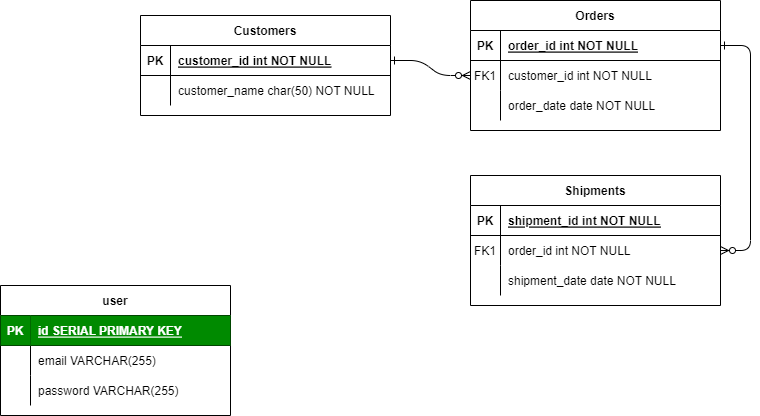

The diagram above was exported from draw.io. Its source (the exported page's mxGraphModel, read from the mxfile embedded in the PNG):
<mxGraphModel dx="1944" dy="1112" grid="1" gridSize="10" guides="1" tooltips="1" connect="1" arrows="1" fold="1" page="1" pageScale="1" pageWidth="850" pageHeight="1100" math="0" shadow="0" extFonts="Permanent Marker^https://fonts.googleapis.com/css?family=Permanent+Marker">
  <root>
    <mxCell id="0" />
    <mxCell id="1" parent="0" />
    <mxCell id="C-vyLk0tnHw3VtMMgP7b-1" value="" style="edgeStyle=entityRelationEdgeStyle;endArrow=ERzeroToMany;startArrow=ERone;endFill=1;startFill=0;" parent="1" source="C-vyLk0tnHw3VtMMgP7b-24" target="C-vyLk0tnHw3VtMMgP7b-6" edge="1">
      <mxGeometry width="100" height="100" relative="1" as="geometry">
        <mxPoint x="340" y="720" as="sourcePoint" />
        <mxPoint x="440" y="620" as="targetPoint" />
      </mxGeometry>
    </mxCell>
    <mxCell id="C-vyLk0tnHw3VtMMgP7b-12" value="" style="edgeStyle=entityRelationEdgeStyle;endArrow=ERzeroToMany;startArrow=ERone;endFill=1;startFill=0;" parent="1" source="C-vyLk0tnHw3VtMMgP7b-3" target="C-vyLk0tnHw3VtMMgP7b-17" edge="1">
      <mxGeometry width="100" height="100" relative="1" as="geometry">
        <mxPoint x="400" y="180" as="sourcePoint" />
        <mxPoint x="460" y="205" as="targetPoint" />
      </mxGeometry>
    </mxCell>
    <mxCell id="C-vyLk0tnHw3VtMMgP7b-2" value="Orders" style="shape=table;startSize=30;container=1;collapsible=1;childLayout=tableLayout;fixedRows=1;rowLines=0;fontStyle=1;align=center;resizeLast=1;" parent="1" vertex="1">
      <mxGeometry x="450" y="105" width="250" height="130" as="geometry" />
    </mxCell>
    <mxCell id="C-vyLk0tnHw3VtMMgP7b-3" value="" style="shape=partialRectangle;collapsible=0;dropTarget=0;pointerEvents=0;fillColor=none;points=[[0,0.5],[1,0.5]];portConstraint=eastwest;top=0;left=0;right=0;bottom=1;" parent="C-vyLk0tnHw3VtMMgP7b-2" vertex="1">
      <mxGeometry y="30" width="250" height="30" as="geometry" />
    </mxCell>
    <mxCell id="C-vyLk0tnHw3VtMMgP7b-4" value="PK" style="shape=partialRectangle;overflow=hidden;connectable=0;fillColor=none;top=0;left=0;bottom=0;right=0;fontStyle=1;" parent="C-vyLk0tnHw3VtMMgP7b-3" vertex="1">
      <mxGeometry width="30" height="30" as="geometry">
        <mxRectangle width="30" height="30" as="alternateBounds" />
      </mxGeometry>
    </mxCell>
    <mxCell id="C-vyLk0tnHw3VtMMgP7b-5" value="order_id int NOT NULL " style="shape=partialRectangle;overflow=hidden;connectable=0;fillColor=none;top=0;left=0;bottom=0;right=0;align=left;spacingLeft=6;fontStyle=5;" parent="C-vyLk0tnHw3VtMMgP7b-3" vertex="1">
      <mxGeometry x="30" width="220" height="30" as="geometry">
        <mxRectangle width="220" height="30" as="alternateBounds" />
      </mxGeometry>
    </mxCell>
    <mxCell id="C-vyLk0tnHw3VtMMgP7b-6" value="" style="shape=partialRectangle;collapsible=0;dropTarget=0;pointerEvents=0;fillColor=none;points=[[0,0.5],[1,0.5]];portConstraint=eastwest;top=0;left=0;right=0;bottom=0;" parent="C-vyLk0tnHw3VtMMgP7b-2" vertex="1">
      <mxGeometry y="60" width="250" height="30" as="geometry" />
    </mxCell>
    <mxCell id="C-vyLk0tnHw3VtMMgP7b-7" value="FK1" style="shape=partialRectangle;overflow=hidden;connectable=0;fillColor=none;top=0;left=0;bottom=0;right=0;" parent="C-vyLk0tnHw3VtMMgP7b-6" vertex="1">
      <mxGeometry width="30" height="30" as="geometry">
        <mxRectangle width="30" height="30" as="alternateBounds" />
      </mxGeometry>
    </mxCell>
    <mxCell id="C-vyLk0tnHw3VtMMgP7b-8" value="customer_id int NOT NULL" style="shape=partialRectangle;overflow=hidden;connectable=0;fillColor=none;top=0;left=0;bottom=0;right=0;align=left;spacingLeft=6;" parent="C-vyLk0tnHw3VtMMgP7b-6" vertex="1">
      <mxGeometry x="30" width="220" height="30" as="geometry">
        <mxRectangle width="220" height="30" as="alternateBounds" />
      </mxGeometry>
    </mxCell>
    <mxCell id="C-vyLk0tnHw3VtMMgP7b-9" value="" style="shape=partialRectangle;collapsible=0;dropTarget=0;pointerEvents=0;fillColor=none;points=[[0,0.5],[1,0.5]];portConstraint=eastwest;top=0;left=0;right=0;bottom=0;" parent="C-vyLk0tnHw3VtMMgP7b-2" vertex="1">
      <mxGeometry y="90" width="250" height="30" as="geometry" />
    </mxCell>
    <mxCell id="C-vyLk0tnHw3VtMMgP7b-10" value="" style="shape=partialRectangle;overflow=hidden;connectable=0;fillColor=none;top=0;left=0;bottom=0;right=0;" parent="C-vyLk0tnHw3VtMMgP7b-9" vertex="1">
      <mxGeometry width="30" height="30" as="geometry">
        <mxRectangle width="30" height="30" as="alternateBounds" />
      </mxGeometry>
    </mxCell>
    <mxCell id="C-vyLk0tnHw3VtMMgP7b-11" value="order_date date NOT NULL" style="shape=partialRectangle;overflow=hidden;connectable=0;fillColor=none;top=0;left=0;bottom=0;right=0;align=left;spacingLeft=6;" parent="C-vyLk0tnHw3VtMMgP7b-9" vertex="1">
      <mxGeometry x="30" width="220" height="30" as="geometry">
        <mxRectangle width="220" height="30" as="alternateBounds" />
      </mxGeometry>
    </mxCell>
    <mxCell id="C-vyLk0tnHw3VtMMgP7b-13" value="Shipments" style="shape=table;startSize=30;container=1;collapsible=1;childLayout=tableLayout;fixedRows=1;rowLines=0;fontStyle=1;align=center;resizeLast=1;" parent="1" vertex="1">
      <mxGeometry x="450" y="280" width="250" height="130" as="geometry" />
    </mxCell>
    <mxCell id="C-vyLk0tnHw3VtMMgP7b-14" value="" style="shape=partialRectangle;collapsible=0;dropTarget=0;pointerEvents=0;fillColor=none;points=[[0,0.5],[1,0.5]];portConstraint=eastwest;top=0;left=0;right=0;bottom=1;" parent="C-vyLk0tnHw3VtMMgP7b-13" vertex="1">
      <mxGeometry y="30" width="250" height="30" as="geometry" />
    </mxCell>
    <mxCell id="C-vyLk0tnHw3VtMMgP7b-15" value="PK" style="shape=partialRectangle;overflow=hidden;connectable=0;fillColor=none;top=0;left=0;bottom=0;right=0;fontStyle=1;" parent="C-vyLk0tnHw3VtMMgP7b-14" vertex="1">
      <mxGeometry width="30" height="30" as="geometry" />
    </mxCell>
    <mxCell id="C-vyLk0tnHw3VtMMgP7b-16" value="shipment_id int NOT NULL " style="shape=partialRectangle;overflow=hidden;connectable=0;fillColor=none;top=0;left=0;bottom=0;right=0;align=left;spacingLeft=6;fontStyle=5;" parent="C-vyLk0tnHw3VtMMgP7b-14" vertex="1">
      <mxGeometry x="30" width="220" height="30" as="geometry" />
    </mxCell>
    <mxCell id="C-vyLk0tnHw3VtMMgP7b-17" value="" style="shape=partialRectangle;collapsible=0;dropTarget=0;pointerEvents=0;fillColor=none;points=[[0,0.5],[1,0.5]];portConstraint=eastwest;top=0;left=0;right=0;bottom=0;" parent="C-vyLk0tnHw3VtMMgP7b-13" vertex="1">
      <mxGeometry y="60" width="250" height="30" as="geometry" />
    </mxCell>
    <mxCell id="C-vyLk0tnHw3VtMMgP7b-18" value="FK1" style="shape=partialRectangle;overflow=hidden;connectable=0;fillColor=none;top=0;left=0;bottom=0;right=0;" parent="C-vyLk0tnHw3VtMMgP7b-17" vertex="1">
      <mxGeometry width="30" height="30" as="geometry" />
    </mxCell>
    <mxCell id="C-vyLk0tnHw3VtMMgP7b-19" value="order_id int NOT NULL" style="shape=partialRectangle;overflow=hidden;connectable=0;fillColor=none;top=0;left=0;bottom=0;right=0;align=left;spacingLeft=6;" parent="C-vyLk0tnHw3VtMMgP7b-17" vertex="1">
      <mxGeometry x="30" width="220" height="30" as="geometry" />
    </mxCell>
    <mxCell id="C-vyLk0tnHw3VtMMgP7b-20" value="" style="shape=partialRectangle;collapsible=0;dropTarget=0;pointerEvents=0;fillColor=none;points=[[0,0.5],[1,0.5]];portConstraint=eastwest;top=0;left=0;right=0;bottom=0;" parent="C-vyLk0tnHw3VtMMgP7b-13" vertex="1">
      <mxGeometry y="90" width="250" height="30" as="geometry" />
    </mxCell>
    <mxCell id="C-vyLk0tnHw3VtMMgP7b-21" value="" style="shape=partialRectangle;overflow=hidden;connectable=0;fillColor=none;top=0;left=0;bottom=0;right=0;" parent="C-vyLk0tnHw3VtMMgP7b-20" vertex="1">
      <mxGeometry width="30" height="30" as="geometry" />
    </mxCell>
    <mxCell id="C-vyLk0tnHw3VtMMgP7b-22" value="shipment_date date NOT NULL" style="shape=partialRectangle;overflow=hidden;connectable=0;fillColor=none;top=0;left=0;bottom=0;right=0;align=left;spacingLeft=6;" parent="C-vyLk0tnHw3VtMMgP7b-20" vertex="1">
      <mxGeometry x="30" width="220" height="30" as="geometry" />
    </mxCell>
    <mxCell id="C-vyLk0tnHw3VtMMgP7b-23" value="Customers" style="shape=table;startSize=30;container=1;collapsible=1;childLayout=tableLayout;fixedRows=1;rowLines=0;fontStyle=1;align=center;resizeLast=1;" parent="1" vertex="1">
      <mxGeometry x="120" y="120" width="250" height="100" as="geometry" />
    </mxCell>
    <mxCell id="C-vyLk0tnHw3VtMMgP7b-24" value="" style="shape=partialRectangle;collapsible=0;dropTarget=0;pointerEvents=0;fillColor=none;points=[[0,0.5],[1,0.5]];portConstraint=eastwest;top=0;left=0;right=0;bottom=1;" parent="C-vyLk0tnHw3VtMMgP7b-23" vertex="1">
      <mxGeometry y="30" width="250" height="30" as="geometry" />
    </mxCell>
    <mxCell id="C-vyLk0tnHw3VtMMgP7b-25" value="PK" style="shape=partialRectangle;overflow=hidden;connectable=0;fillColor=none;top=0;left=0;bottom=0;right=0;fontStyle=1;" parent="C-vyLk0tnHw3VtMMgP7b-24" vertex="1">
      <mxGeometry width="30" height="30" as="geometry" />
    </mxCell>
    <mxCell id="C-vyLk0tnHw3VtMMgP7b-26" value="customer_id int NOT NULL " style="shape=partialRectangle;overflow=hidden;connectable=0;fillColor=none;top=0;left=0;bottom=0;right=0;align=left;spacingLeft=6;fontStyle=5;" parent="C-vyLk0tnHw3VtMMgP7b-24" vertex="1">
      <mxGeometry x="30" width="220" height="30" as="geometry" />
    </mxCell>
    <mxCell id="C-vyLk0tnHw3VtMMgP7b-27" value="" style="shape=partialRectangle;collapsible=0;dropTarget=0;pointerEvents=0;fillColor=none;points=[[0,0.5],[1,0.5]];portConstraint=eastwest;top=0;left=0;right=0;bottom=0;" parent="C-vyLk0tnHw3VtMMgP7b-23" vertex="1">
      <mxGeometry y="60" width="250" height="30" as="geometry" />
    </mxCell>
    <mxCell id="C-vyLk0tnHw3VtMMgP7b-28" value="" style="shape=partialRectangle;overflow=hidden;connectable=0;fillColor=none;top=0;left=0;bottom=0;right=0;" parent="C-vyLk0tnHw3VtMMgP7b-27" vertex="1">
      <mxGeometry width="30" height="30" as="geometry" />
    </mxCell>
    <mxCell id="C-vyLk0tnHw3VtMMgP7b-29" value="customer_name char(50) NOT NULL" style="shape=partialRectangle;overflow=hidden;connectable=0;fillColor=none;top=0;left=0;bottom=0;right=0;align=left;spacingLeft=6;" parent="C-vyLk0tnHw3VtMMgP7b-27" vertex="1">
      <mxGeometry x="30" width="220" height="30" as="geometry" />
    </mxCell>
    <mxCell id="Ymy0YjyqYDsQp8E8jdzl-2" value="user" style="shape=table;startSize=30;container=1;collapsible=1;childLayout=tableLayout;fixedRows=1;rowLines=0;fontStyle=1;align=center;resizeLast=1;" vertex="1" parent="1">
      <mxGeometry x="-20" y="390" width="230" height="130" as="geometry" />
    </mxCell>
    <mxCell id="Ymy0YjyqYDsQp8E8jdzl-3" value="" style="shape=tableRow;horizontal=0;startSize=0;swimlaneHead=0;swimlaneBody=0;fillColor=none;collapsible=0;dropTarget=0;points=[[0,0.5],[1,0.5]];portConstraint=eastwest;top=0;left=0;right=0;bottom=1;" vertex="1" parent="Ymy0YjyqYDsQp8E8jdzl-2">
      <mxGeometry y="30" width="230" height="30" as="geometry" />
    </mxCell>
    <mxCell id="Ymy0YjyqYDsQp8E8jdzl-4" value="PK" style="shape=partialRectangle;connectable=0;fillColor=#008a00;top=0;left=0;bottom=0;right=0;fontStyle=1;overflow=hidden;fontColor=#ffffff;strokeColor=#005700;" vertex="1" parent="Ymy0YjyqYDsQp8E8jdzl-3">
      <mxGeometry width="30" height="30" as="geometry">
        <mxRectangle width="30" height="30" as="alternateBounds" />
      </mxGeometry>
    </mxCell>
    <mxCell id="Ymy0YjyqYDsQp8E8jdzl-5" value="id SERIAL PRIMARY KEY" style="shape=partialRectangle;connectable=0;fillColor=#008a00;top=0;left=0;bottom=0;right=0;align=left;spacingLeft=6;fontStyle=5;overflow=hidden;fontColor=#ffffff;strokeColor=#005700;" vertex="1" parent="Ymy0YjyqYDsQp8E8jdzl-3">
      <mxGeometry x="30" width="200" height="30" as="geometry">
        <mxRectangle width="200" height="30" as="alternateBounds" />
      </mxGeometry>
    </mxCell>
    <mxCell id="Ymy0YjyqYDsQp8E8jdzl-6" value="" style="shape=tableRow;horizontal=0;startSize=0;swimlaneHead=0;swimlaneBody=0;fillColor=none;collapsible=0;dropTarget=0;points=[[0,0.5],[1,0.5]];portConstraint=eastwest;top=0;left=0;right=0;bottom=0;" vertex="1" parent="Ymy0YjyqYDsQp8E8jdzl-2">
      <mxGeometry y="60" width="230" height="30" as="geometry" />
    </mxCell>
    <mxCell id="Ymy0YjyqYDsQp8E8jdzl-7" value="" style="shape=partialRectangle;connectable=0;fillColor=none;top=0;left=0;bottom=0;right=0;editable=1;overflow=hidden;" vertex="1" parent="Ymy0YjyqYDsQp8E8jdzl-6">
      <mxGeometry width="30" height="30" as="geometry">
        <mxRectangle width="30" height="30" as="alternateBounds" />
      </mxGeometry>
    </mxCell>
    <mxCell id="Ymy0YjyqYDsQp8E8jdzl-8" value="email VARCHAR(255)" style="shape=partialRectangle;connectable=0;fillColor=none;top=0;left=0;bottom=0;right=0;align=left;spacingLeft=6;overflow=hidden;" vertex="1" parent="Ymy0YjyqYDsQp8E8jdzl-6">
      <mxGeometry x="30" width="200" height="30" as="geometry">
        <mxRectangle width="200" height="30" as="alternateBounds" />
      </mxGeometry>
    </mxCell>
    <mxCell id="Ymy0YjyqYDsQp8E8jdzl-9" value="" style="shape=tableRow;horizontal=0;startSize=0;swimlaneHead=0;swimlaneBody=0;fillColor=none;collapsible=0;dropTarget=0;points=[[0,0.5],[1,0.5]];portConstraint=eastwest;top=0;left=0;right=0;bottom=0;" vertex="1" parent="Ymy0YjyqYDsQp8E8jdzl-2">
      <mxGeometry y="90" width="230" height="30" as="geometry" />
    </mxCell>
    <mxCell id="Ymy0YjyqYDsQp8E8jdzl-10" value="" style="shape=partialRectangle;connectable=0;fillColor=none;top=0;left=0;bottom=0;right=0;editable=1;overflow=hidden;" vertex="1" parent="Ymy0YjyqYDsQp8E8jdzl-9">
      <mxGeometry width="30" height="30" as="geometry">
        <mxRectangle width="30" height="30" as="alternateBounds" />
      </mxGeometry>
    </mxCell>
    <mxCell id="Ymy0YjyqYDsQp8E8jdzl-11" value="password VARCHAR(255)" style="shape=partialRectangle;connectable=0;fillColor=none;top=0;left=0;bottom=0;right=0;align=left;spacingLeft=6;overflow=hidden;" vertex="1" parent="Ymy0YjyqYDsQp8E8jdzl-9">
      <mxGeometry x="30" width="200" height="30" as="geometry">
        <mxRectangle width="200" height="30" as="alternateBounds" />
      </mxGeometry>
    </mxCell>
  </root>
</mxGraphModel>